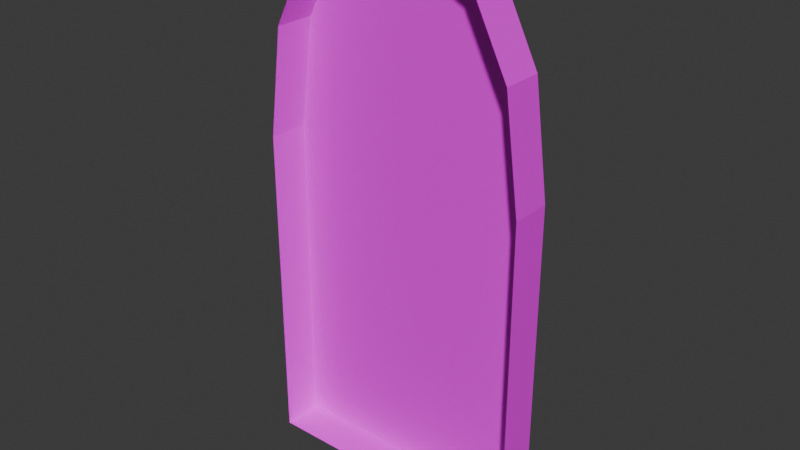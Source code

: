 # Source: Door2.blend  (saved by Blender 4.5.90; exported with 4.5.12 LTS)
import bpy
from mathutils import Matrix  # noqa: F401  (used for matrix-valued properties, if any)

bpy.ops.wm.read_factory_settings(use_empty=True)
scene = bpy.context.scene
scene.name = 'Scene'

# ---- collections
col_collection = bpy.data.collections.new('Collection'); scene.collection.children.link(col_collection)

# ---- images (referenced by path relative to the original .blend; pixels are not part of the script)
import os
ASSET_DIR = os.environ.get("B2B_ASSET_DIR", "")  # directory of the original .blend (textures are referenced by path, not embedded)
HERE = os.path.dirname(os.path.abspath(__file__))  # packed textures are extracted next to this script under _unpacked/

def load_image(name, relpath, width, height, colorspace="sRGB"):
    """Load a texture the original file referenced (path relative to the .blend, or extracted next to this script)."""
    p = next((c for c in (os.path.join(HERE, relpath), os.path.join(ASSET_DIR, relpath)) if relpath and os.path.exists(c)), "")
    if p:
        img = bpy.data.images.load(p, check_existing=True)
        img.name = name
    else:  # same state as the original file: an image datablock whose file is absent (Cycles renders it pink)
        img = bpy.data.images.new(name, width, height)
        img.source = "FILE"
        img.filepath = "//" + (relpath or name)
    img.colorspace_settings.name = colorspace
    return img
img_doorimage3 = load_image('DoorImage3', 'Images/DoorImage3.png', 1024, 1024, 'sRGB')

# ---- materials (node trees are filled in below, after node groups)
mat_material = bpy.data.materials.new('Material')
mat_material.alpha_threshold = 0.0
mat_material.roughness = 0.5
mat_material.line_color = (0.0, 0.0, 0.0, 1.0)

# ---- material node trees
mat_material.use_nodes = True; mat_material.node_tree.nodes.clear()
_N = mat_material.node_tree.nodes; _L = mat_material.node_tree.links
n0 = _N.new('ShaderNodeOutputMaterial'); n0.name = 'Material Output'; n0.location = (200, 100)
n1 = _N.new('ShaderNodeBsdfPrincipled'); n1.name = 'Principled BSDF'; n1.location = (-200, 100)
n1.inputs[3].default_value = 1.45
n2 = _N.new('ShaderNodeTexImage'); n2.name = 'Image Texture'; n2.location = (-490, 60)
n2.image = img_doorimage3
_L.new(n1.outputs[0], n0.inputs[0])
_L.new(n2.outputs[0], n1.inputs[0])
n0.is_active_output = True

# ---- world
world_world = bpy.data.worlds.new('World'); scene.world = world_world
world_world.use_nodes = True; world_world.node_tree.nodes.clear()
_N = world_world.node_tree.nodes; _L = world_world.node_tree.links
n0 = _N.new('ShaderNodeOutputWorld'); n0.name = 'World Output'; n0.location = (200, 100)
n1 = _N.new('ShaderNodeBackground'); n1.name = 'Background'; n1.location = (-200, 100)
n1.inputs[0].default_value = (0.05088, 0.05088, 0.05088, 1.0)
_L.new(n1.outputs[0], n0.inputs[0])
n0.is_active_output = True
world_world.color = (0.05088, 0.05088, 0.05088)
world_world.sun_shadow_jitter_overblur = 0.0

# ---- meshes
me_cube = bpy.data.meshes.new('Cube')
me_cube.from_pydata([(0.4617, 0.09233, 0.07667), (0.5, 0.1, -0.026), (-0.4617, 0.09233, 0.07667), (-0.5, 0.1, -0.026), (0.09317, 0.09233, 1.923), (0.4617, 0.09233, 1.186), (0.2774, 0.09233, 1.825), (0.4123, 0.09233, 1.555), (-0.4617, 0.09233, 1.186), (-0.09317, 0.09233, 1.923), (-0.4123, 0.09233, 1.555), (-0.2774, 0.09233, 1.825), (0.3005, 0.1, 1.867), (0.1009, 0.1, 1.974), (0.4465, 0.1, 1.575), (0.5, 0.1, 1.176), (-0.1009, 0.1, 1.974), (-0.3005, 0.1, 1.867), (-0.4465, 0.1, 1.575), (-0.5, 0.1, 1.176), (0.3005, 0.1, 1.867), (-0.5, 0.1, -0.026), (0.1009, 0.1, 1.974), (0.5, 0.1, -0.026), (0.4465, 0.1, 1.575), (0.5, 0.1, 1.176), (-0.1009, 0.1, 1.974), (-0.3005, 0.1, 1.867), (-0.4465, 0.1, 1.575), (-0.5, 0.1, 1.176), (0.3005, 0.1, 1.867), (-0.5, 0.1, -0.026), (0.1009, 0.1, 1.974), (0.5, 0.1, -0.026), (0.4465, 0.1, 1.575), (0.5, 0.1, 1.176), (-0.1009, 0.1, 1.974), (-0.3005, 0.1, 1.867), (-0.4465, 0.1, 1.575), (-0.5, 0.1, 1.176), (0.0, 0.09233, 0.07667), (0.0, 0.1, -0.026), (0.0, 0.09233, 1.923), (0.0, 0.1, 1.974), (0.0, 0.1, -0.026), (0.0, 0.1, 1.974), (0.0, 0.1, -0.026), (0.0, 0.1, 1.974), (0.3005, -0.05199, 1.867), (-0.5, -0.04826, -0.026), (0.5, -0.04826, -0.026), (0.1009, -0.0522, 1.974), (0.4465, -0.05142, 1.575), (0.5, -0.05063, 1.176), (-0.1009, -0.0522, 1.974), (-0.3005, -0.05199, 1.867), (-0.4465, -0.05142, 1.575), (-0.5, -0.05063, 1.176), (0.0, -0.0522, 1.974), (0.0, -0.04826, -0.026)], [], [(18, 19, 29, 28), (10, 8, 19, 18), (40, 42, 4, 6, 7, 5, 0), (11, 10, 18, 17), (6, 4, 13, 12), (17, 18, 28, 27), (40, 0, 1, 41), (7, 6, 12, 14), (9, 11, 17, 16), (8, 2, 3, 19), (42, 9, 16, 43), (5, 7, 14, 15), (0, 5, 15, 1), (27, 28, 38, 37), (23, 25, 35, 33), (25, 24, 34, 35), (45, 26, 36, 47), (20, 22, 32, 30), (29, 21, 31, 39), (26, 27, 37, 36), (14, 12, 20, 24), (41, 1, 23, 44), (16, 17, 27, 26), (19, 3, 21, 29), (43, 16, 26, 45), (12, 13, 22, 20), (15, 14, 24, 25), (1, 15, 25, 23), (54, 36, 37, 55), (55, 37, 38, 56), (56, 38, 39, 57), (49, 57, 39, 31), (44, 23, 33, 46), (28, 29, 39, 38), (24, 20, 30, 34), (22, 45, 47, 32), (21, 44, 46, 31), (13, 43, 45, 22), (4, 42, 43, 13), (3, 41, 44, 21), (2, 8, 10, 11, 9, 42, 40), (2, 40, 41, 3), (47, 36, 54, 58), (34, 52, 53, 35), (32, 47, 58, 51), (46, 33, 50, 59), (33, 35, 53, 50), (31, 46, 59, 49), (32, 51, 48, 30), (30, 48, 52, 34)])
_uv = me_cube.uv_layers.new(name='UVMap')
_uv.uv.foreach_set('vector', [0.4596, 0.4715, 0.4596, 0.4715, 0.4596, 0.4715, 0.4596, 0.4715, 0.08688, 0.4302, 0.1738, 0.4534, 0.1762, 0.4715, 0.08214, 0.4463, 0.4354, 0.2358, -1.78e-08, 0.2358, -1.448e-08, 0.1918, 0.02328, 0.105, 0.08688, 0.04135, 0.1738, 0.01808, 0.4354, 0.01808, 0.02328, 0.3666, 0.08688, 0.4302, 0.08214, 0.4463, 0.01327, 0.3774, 0.8091, 0.2725, 0.8091, 0.1856, 0.8272, 0.1892, 0.8272, 0.2833, 0.4596, 0.4715, 0.4596, 0.4715, 0.4596, 0.4715, 0.4596, 0.4715, 0.4354, 0.2358, 0.4354, 0.01808, 0.4596, 3.47e-08, 0.4596, 0.2358, 0.08688, 0.04135, 0.02328, 0.105, 0.01327, 0.09409, 0.08214, 0.02521, 0.8091, 0.09774, 0.8091, 0.01086, 0.8272, 1.055e-08, 0.8272, 0.09409, 0.1738, 0.4534, 0.4354, 0.4534, 0.4596, 0.4715, 0.1762, 0.4715, 0.8091, 0.1417, 0.8091, 0.09774, 0.8272, 0.09409, 0.8272, 0.1417, 0.1738, 0.01808, 0.08688, 0.04135, 0.08214, 0.02521, 0.1762, 1.331e-08, 0.4354, 0.01808, 0.1738, 0.01808, 0.1762, 1.331e-08, 0.4596, 3.47e-08, 0.4596, 0.4715, 0.4596, 0.4715, 0.4596, 0.4715, 0.4596, 0.4715, 0.4596, 0.4715, 0.4596, 0.4715, 0.4596, 0.4715, 0.4596, 0.4715, 0.4596, 0.4715, 0.4596, 0.4715, 0.4596, 0.4715, 0.4596, 0.4715, 0.4596, 0.4715, 0.4596, 0.4715, 0.4596, 0.4715, 0.4596, 0.4715, 0.4596, 0.4715, 0.4596, 0.4715, 0.4596, 0.4715, 0.4596, 0.4715, 0.4596, 0.4715, 0.4596, 0.4715, 0.4596, 0.4715, 0.4596, 0.4715, 0.4596, 0.4715, 0.4596, 0.4715, 0.4596, 0.4715, 0.4596, 0.4715, 0.4596, 0.4715, 0.4596, 0.4715, 0.4596, 0.4715, 0.4596, 0.4715, 0.4596, 0.4715, 0.4596, 0.4715, 0.4596, 0.4715, 0.4596, 0.4715, 0.4596, 0.4715, 0.4596, 0.4715, 0.4596, 0.4715, 0.4596, 0.4715, 0.4596, 0.4715, 0.4596, 0.4715, 0.4596, 0.4715, 0.4596, 0.4715, 0.4596, 0.4715, 0.4596, 0.4715, 0.4596, 0.4715, 0.4596, 0.4715, 0.4596, 0.4715, 0.4596, 0.4715, 0.4596, 0.4715, 0.4596, 0.4715, 0.4596, 0.4715, 0.4596, 0.4715, 0.4596, 0.4715, 0.4596, 0.4715, 0.4596, 0.4715, 0.4596, 0.4715, 0.4596, 0.4715, 0.4596, 0.4715, 0.8108, 0.4715, 0.8108, 0.8303, 0.7167, 0.8303, 0.7167, 0.472, 0.0, 0.4715, 0.3583, 0.4715, 0.3583, 0.5488, 0.001356, 0.5488, 0.001356, 0.5488, 0.3583, 0.5488, 0.3583, 0.6454, 0.003208, 0.6454, 0.008785, 0.9263, 0.003208, 0.6454, 0.3583, 0.6454, 0.3583, 0.9263, 0.4596, 0.4715, 0.4596, 0.4715, 0.4596, 0.4715, 0.4596, 0.4715, 0.4596, 0.4715, 0.4596, 0.4715, 0.4596, 0.4715, 0.4596, 0.4715, 0.4596, 0.4715, 0.4596, 0.4715, 0.4596, 0.4715, 0.4596, 0.4715, 0.4596, 0.4715, 0.4596, 0.4715, 0.4596, 0.4715, 0.4596, 0.4715, 0.4596, 0.4715, 0.4596, 0.4715, 0.4596, 0.4715, 0.4596, 0.4715, 0.4596, 0.4715, 0.4596, 0.4715, 0.4596, 0.4715, 0.4596, 0.4715, 0.8091, 0.1856, 0.8091, 0.1417, 0.8272, 0.1417, 0.8272, 0.1892, 0.4596, 0.4715, 0.4596, 0.4715, 0.4596, 0.4715, 0.4596, 0.4715, 0.4354, 0.4534, 0.1738, 0.4534, 0.08688, 0.4302, 0.02328, 0.3666, -2.112e-08, 0.2797, -1.78e-08, 0.2358, 0.4354, 0.2358, 0.4354, 0.4534, 0.4354, 0.2358, 0.4596, 0.2358, 0.4596, 0.4715, 0.8583, 0.8303, 0.8108, 0.8303, 0.8108, 0.4715, 0.8583, 0.4715, 0.3583, 0.5488, 0.7153, 0.5488, 0.7135, 0.6454, 0.3583, 0.6454, 0.9059, 0.8303, 0.8583, 0.8303, 0.8583, 0.4715, 0.9059, 0.4715, 0.8091, 0.2358, 0.8091, 0.4715, 0.4596, 0.4715, 0.4596, 0.2358, 0.3583, 0.9263, 0.3583, 0.6454, 0.7135, 0.6454, 0.7079, 0.9263, 0.8091, 3.514e-08, 0.8091, 0.2358, 0.4596, 0.2358, 0.4596, 8.747e-09, 0.9059, 0.8303, 0.9059, 0.4715, 1.0, 0.472, 1.0, 0.8303, 0.3583, 0.4715, 0.7167, 0.4715, 0.7153, 0.5488, 0.3583, 0.5488])
me_cube.materials.append(mat_material)
me_cube.use_mirror_vertex_groups = False
me_cube.update()

# ---- objects
ob_cube = bpy.data.objects.new('Cube', me_cube)

# ---- transforms, parenting, visibility, modifiers, constraints
ob_cube.location = (0.0, 0.0, 0.0)
ob_cube.lock_rotations_4d = False
ob_cube.empty_display_type = 'ARROWS'
ob_cube.lineart.crease_threshold = 0.0

# ---- collection membership
col_collection.objects.link(ob_cube)

# ---- scene / render settings (as saved in the file)
scene.frame_start = 1; scene.frame_end = 250; scene.frame_set(1)
scene.render.engine = 'BLENDER_EEVEE_NEXT'
bpy.context.view_layer.update()

# ---- added for rendering (the .blend has no active camera and no usable light): camera, sun
cam_auto = bpy.data.cameras.new('AutoCamera')
cam_auto.lens = 50.0
cam_auto.sensor_width = 36.0
cam_auto.clip_end = 1000.0
ob_auto_camera = bpy.data.objects.new('AutoCamera', cam_auto)
scene.collection.objects.link(ob_auto_camera)
ob_auto_camera.location = (2.07365, -2.46448, 2.63292)
ob_auto_camera.rotation_euler = (1.09748, -7.21219e-08, 0.694738)
scene.camera = ob_auto_camera
light_auto_sun = bpy.data.lights.new('AutoSun', 'SUN')
light_auto_sun.energy = 3.0
light_auto_sun.angle = 0.0523599
ob_auto_sun = bpy.data.objects.new('AutoSun', light_auto_sun)
scene.collection.objects.link(ob_auto_sun)
ob_auto_sun.rotation_euler = (0.872665, 0.174533, 0.523599)
bpy.context.view_layer.update()
